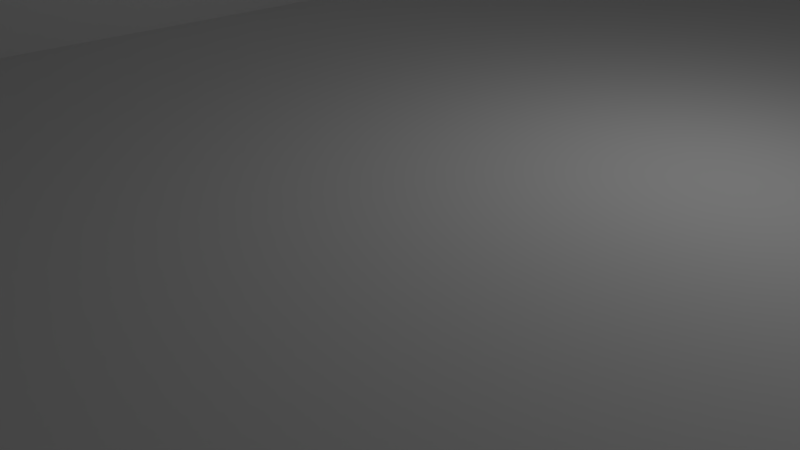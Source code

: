 # Source: tray_SD.blend  (saved by Blender 3.3.6; exported with 4.5.12 LTS)
import bpy
from mathutils import Matrix  # noqa: F401  (used for matrix-valued properties, if any)

bpy.ops.wm.read_factory_settings(use_empty=True)
scene = bpy.context.scene
scene.name = 'Scene'

# ---- collections
col_collection_1 = bpy.data.collections.new('Collection 1'); scene.collection.children.link(col_collection_1)

# ---- materials (node trees are filled in below, after node groups)
mat_material = bpy.data.materials.new('Material')
mat_material.alpha_threshold = 0.0
mat_material.use_transparent_shadow = False
mat_material.roughness = 0.5
mat_material.line_color = (0.0, 0.0, 0.0, 1.0)

# ---- material node trees

# ---- world
world_world = bpy.data.worlds.new('World'); scene.world = world_world
world_world.color = (0.05088, 0.05088, 0.05088)
world_world.use_sun_shadow = False
world_world.sun_shadow_jitter_overblur = 0.0
world_world.cycles.sampling_method = 'MANUAL'

# ---- cameras
cam_camera = bpy.data.cameras.new('Camera')
cam_camera.clip_end = 100.0
cam_camera.lens = 35.0
cam_camera.sensor_width = 32.0
cam_camera.sensor_height = 18.0
cam_camera.ortho_scale = 7.314
cam_camera.dof.focus_distance = 0.0
cam_camera.dof.aperture_fstop = 128.0

# ---- lights
light_lamp = bpy.data.lights.new('Lamp', 'POINT')
light_lamp.transmission_factor = 0.0
light_lamp.cutoff_distance = 30.0
light_lamp.energy = 100.0
light_lamp.shadow_buffer_clip_start = 1.001
light_lamp.shadow_soft_size = 0.1
light_lamp.shadow_maximum_resolution = 0.006
light_lamp.use_absolute_resolution = True

# ---- meshes
me_cube_001 = bpy.data.meshes.new('Cube.001')
me_cube_001.from_pydata([(8.32, -5.26, 10.0), (8.32, 5.26, 10.0), (8.32, -5.26, 0.0), (8.32, -3.2, 20.0), (7.92, -3.2, 10.0), (7.92, -3.2, 20.0), (7.92, 3.2, 10.0), (8.32, 3.2, 10.0), (8.32, -3.2, 10.0), (-1.0, -5.26, 10.0), (-1.0, 5.26, 10.0), (-1.0, -3.8, 10.0), (-1.0, 3.8, 10.0), (-1.8, -3.0, 10.0), (-1.8, 3.0, 10.0), (-8.0, -5.26, 10.0), (-8.0, 5.26, 10.0), (-8.0, -3.0, 10.0), (-8.0, -3.8, 10.0), (-8.0, 3.8, 10.0), (-8.0, 3.0, 10.0), (-1.8, -3.4, 35.0), (-1.8, 3.4, 35.0), (-1.8, -3.0, 35.0), (-1.8, 3.0, 35.0), (-8.0, -3.4, 35.0), (-8.0, 3.4, 35.0), (-8.0, -3.0, 35.0), (-8.0, 3.0, 35.0), (-1.8, -3.4, 45.0), (-1.8, 3.4, 45.0), (-1.8, -3.8, 45.0), (-1.8, 3.8, 45.0), (-8.0, -3.4, 45.0), (-8.0, 3.4, 45.0), (-8.0, -3.8, 45.0), (-8.0, 3.8, 45.0), (-1.8, -3.8, 55.0), (-1.0, -3.8, 55.0), (-1.8, 3.8, 55.0), (-1.0, 3.8, 55.0), (-6.0, 4.2, 10.0), (8.32, 5.26, 0.0), (-4.8, 3.4, 35.0), (-6.0, -3.8, 35.0), (-6.0, -3.4, 45.0), (-6.0, 3.4, 45.0), (-6.0, -3.8, 45.0), (-6.0, 3.8, 45.0), (-6.0, 4.2, 35.0), (-6.0, 3.4, 35.0), (-4.8, -3.8, 35.0), (-4.8, -3.4, 45.0), (-4.8, 3.4, 45.0), (-4.8, -3.8, 45.0), (-4.8, 3.8, 45.0), (-4.8, 4.2, 10.0), (-4.8, 4.2, 35.0), (-6.0, 3.8, 35.0), (-4.8, 3.8, 35.0), (-4.8, 3.8, 10.0), (-6.0, 3.8, 10.0), (-6.0, -4.2, 35.0), (-4.8, -4.2, 35.0), (-6.0, -4.2, 10.0), (-4.8, -4.2, 10.0), (-4.8, -3.8, 10.0), (-6.0, -3.8, 10.0), (-4.8, -3.4, 35.0), (-6.0, -3.4, 35.0), (-6.0, 3.0, 35.0), (-5.608, 3.48, 10.0), (-5.52, 3.392, 10.0), (-5.4, 3.36, 10.0), (-5.28, 3.392, 10.0), (-5.192, 3.48, 10.0), (-5.4, 3.84, 10.0), (-5.64, 3.6, 10.0), (-5.52, 3.808, 10.0), (-5.608, 3.72, 10.0), (-5.16, 3.6, 10.0), (-5.192, 3.72, 10.0), (-5.28, 3.806, 10.0), (-5.16, 3.6, 35.0), (-5.28, 3.806, 35.0), (-5.192, 3.72, 35.0), (-5.64, 3.6, 35.0), (-5.4, 3.84, 35.0), (-5.608, 3.72, 35.0), (-5.52, 3.808, 35.0), (-5.192, 3.48, 35.0), (-5.28, 3.392, 35.0), (-5.4, 3.36, 35.0), (-5.52, 3.392, 35.0), (-5.608, 3.48, 35.0), (-5.4, -3.36, 35.0), (-5.28, -3.392, 35.0), (-5.192, -3.48, 35.0), (-5.608, -3.48, 35.0), (-5.52, -3.392, 35.0), (-5.16, -3.6, 35.0), (-5.4, -3.84, 35.0), (-5.192, -3.72, 35.0), (-5.28, -3.808, 35.0), (-5.64, -3.6, 35.0), (-5.52, -3.808, 35.0), (-5.608, -3.72, 35.0), (-5.192, -3.48, 10.0), (-5.28, -3.392, 10.0), (-5.4, -3.36, 10.0), (-5.64, -3.6, 10.0), (-5.52, -3.392, 10.0), (-5.608, -3.48, 10.0), (-5.16, -3.6, 10.0), (-5.28, -3.808, 10.0), (-5.192, -3.72, 10.0), (-5.4, -3.84, 10.0), (-5.608, -3.72, 10.0), (-5.52, -3.808, 10.0), (7.92, 3.2, 20.0), (8.32, 3.2, 20.0), (-10.0, -5.06, 10.0), (-9.8, -5.26, 10.0), (-9.8, 5.26, 10.0), (-10.0, 5.06, 10.0), (-9.8, 5.26, 0.0), (-9.8, -5.26, 0.0), (-10.0, 5.06, 0.0), (-10.0, -5.06, 0.0)], [], [(38, 11, 12, 40), (26, 34, 36, 19, 20, 28), (56, 57, 59, 60), (18, 35, 33, 25, 27, 17), (45, 33, 35, 47), (48, 36, 34, 46), (39, 37, 38, 40), (16, 10, 1, 42, 125, 123), (61, 58, 49, 41), (47, 44, 69, 45), (13, 14, 20, 17), (29, 52, 54, 31), (32, 55, 53, 30), (43, 53, 55, 59), (24, 14, 13, 23, 21, 29, 31, 37, 39, 32, 30, 22), (42, 2, 126, 128, 127, 125), (49, 57, 56, 41), (55, 32, 39, 40, 12, 60, 59), (19, 36, 48, 58, 61), (12, 10, 16, 19, 61, 41, 56, 60), (63, 62, 64, 65), (64, 62, 44, 67), (18, 67, 44, 47, 35), (9, 11, 66, 65, 64, 67, 18, 15), (1, 7, 8, 0, 2, 42), (128, 126, 122, 121), (26, 50, 46, 34), (53, 43, 22, 30), (33, 45, 69, 25), (21, 68, 52, 29), (28, 70, 50, 26), (24, 70, 28, 20, 14), (27, 23, 13, 17), (80, 83, 85, 81), (81, 85, 84, 82), (57, 49, 86, 88, 89, 87, 84, 85, 83), (83, 80, 75, 90), (90, 75, 74, 91), (91, 74, 73, 92), (76, 87, 89, 78), (78, 89, 88, 79), (79, 88, 86, 77), (92, 73, 72, 93), (93, 72, 71, 94), (94, 71, 77, 86), (120, 119, 5, 3), (1, 10, 12, 11, 9, 0, 8, 4, 6, 7), (54, 52, 68, 51), (63, 65, 66, 51), (54, 51, 66, 11, 38, 37, 31), (110, 117, 118, 116, 114, 115, 113, 107, 108, 109, 111, 112), (63, 100, 102, 103, 101, 105, 106, 104, 62), (95, 109, 108, 96), (96, 108, 107, 97), (97, 107, 113, 100), (101, 116, 118, 105), (105, 118, 117, 106), (106, 117, 110, 104), (104, 110, 112, 98), (98, 112, 111, 99), (99, 111, 109, 95), (116, 101, 103, 114), (114, 103, 102, 115), (115, 102, 100, 113), (7, 6, 119, 120), (6, 4, 5, 119), (4, 8, 3, 5), (8, 7, 120, 3), (127, 128, 121, 124), (19, 16, 123, 124, 121, 122, 15, 18, 17, 20), (125, 127, 124, 123), (0, 9, 15, 122, 126, 2), (50, 58, 48, 46), (84, 87, 76, 82), (81, 82, 76, 78, 79, 77, 71, 72, 73, 74, 75, 80), (83, 90, 91, 92, 93, 94, 86, 49, 58, 50, 70, 24, 22, 43, 59, 57), (62, 104, 98, 99, 95, 96, 97, 100, 63, 51, 68, 21, 23, 27, 25, 69, 44)])
me_cube_001.use_remesh_preserve_volume = False
me_cube_001.use_remesh_preserve_attributes = False
me_cube_001.use_mirror_vertex_groups = False
me_cube_001.update()
me_cube = bpy.data.meshes.new('Cube')
me_cube.from_pydata([(1.0, 1.0, -2.0), (1.0, -1.0, -2.0), (-1.0, -1.0, -2.0), (-1.0, 1.0, -2.0), (1.0, 1.0, 0.0), (1.0, -1.0, 0.0), (-1.0, -1.0, 0.0), (-1.0, 1.0, 0.0)], [], [(0, 1, 2, 3), (4, 7, 6, 5), (0, 4, 5, 1), (1, 5, 6, 2), (2, 6, 7, 3), (4, 0, 3, 7)])
me_cube.materials.append(mat_material)
me_cube.use_remesh_preserve_volume = False
me_cube.use_remesh_preserve_attributes = False
me_cube.use_mirror_vertex_groups = False
me_cube.update()

# ---- objects
ob_cube = bpy.data.objects.new('Cube', me_cube_001)
ob_floor = bpy.data.objects.new('Floor', me_cube)
ob_lamp = bpy.data.objects.new('Lamp', light_lamp)
ob_camera = bpy.data.objects.new('Camera', cam_camera)

# ---- transforms, parenting, visibility, modifiers, constraints
ob_cube.location = (0.0, 0.0, 0.0)
ob_cube.scale = (5.0, 5.0, 0.2)
ob_cube.lineart.crease_threshold = 0.0
ob_floor.location = (-0.3003, 0.0, 0.0)
ob_floor.scale = (50.0, 50.0, 10.0)
ob_floor.lock_rotations_4d = False
ob_floor.lock_scale = (True, True, True)
ob_floor.empty_display_type = 'ARROWS'
ob_floor.display_type = 'WIRE'
ob_floor.show_transparent = True
ob_floor.lineart.crease_threshold = 0.0
ob_lamp.location = (4.076, 1.005, 5.904)
ob_lamp.rotation_euler = (0.6503, 0.05522, 1.866)
ob_lamp.lock_rotations_4d = False
ob_lamp.empty_display_type = 'ARROWS'
ob_lamp.color = (0.0, 0.0, 0.0, 0.0)
ob_lamp.hide_viewport = True
ob_lamp.lineart.crease_threshold = 0.0
ob_camera.location = (7.481, -6.508, 5.344)
ob_camera.rotation_euler = (1.109, 0.0, 0.8149)
ob_camera.lock_rotations_4d = False
ob_camera.empty_display_type = 'ARROWS'
ob_camera.color = (0.0, 0.0, 0.0, 0.0)
ob_camera.hide_viewport = True
ob_camera.display_type = 'WIRE'
ob_camera.lineart.crease_threshold = 0.0

# ---- collection membership
col_collection_1.objects.link(ob_cube)
col_collection_1.objects.link(ob_floor)
col_collection_1.objects.link(ob_lamp)
col_collection_1.objects.link(ob_camera)

# ---- scene / render settings (as saved in the file)
scene.camera = ob_camera
scene.frame_start = 1; scene.frame_end = 250; scene.frame_set(188)
scene.render.engine = 'BLENDER_EEVEE_NEXT'
scene.render.resolution_percentage = 50
scene.render.dither_intensity = 0.0
scene.cycles.use_denoising = False
scene.cycles.samples = 128
scene.cycles.sampling_pattern = 'TABULATED_SOBOL'
scene.cycles.use_adaptive_sampling = False
scene.cycles.use_light_tree = False
scene.cycles.blur_glossy = 0.0
scene.cycles.sample_clamp_indirect = 0.0
scene.view_settings.view_transform = 'Standard'
scene.unit_settings.scale_length = 0.001
bpy.context.view_layer.update()
